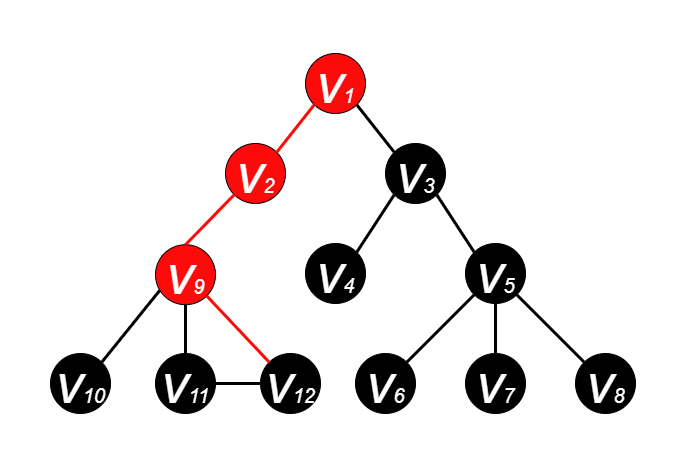

The diagram above was exported from draw.io. Its source (the exported page's mxGraphModel, read from the mxfile embedded in the PNG):
<mxGraphModel dx="1185" dy="588" grid="1" gridSize="10" guides="1" tooltips="1" connect="1" arrows="1" fold="1" page="1" pageScale="1" pageWidth="600" pageHeight="500" math="0" shadow="0">
  <root>
    <mxCell id="0" />
    <mxCell id="1" parent="0" />
    <mxCell id="EadP04PwVeOW2zSCT6ii-2" value="&lt;i&gt;&lt;font color=&quot;#ffffff&quot; style=&quot;&quot;&gt;&lt;font style=&quot;font-size: 55px;&quot;&gt;v&lt;/font&gt;&lt;font style=&quot;font-size: 20px;&quot;&gt;1&lt;/font&gt;&lt;/font&gt;&lt;/i&gt;" style="ellipse;whiteSpace=wrap;html=1;aspect=fixed;fillColor=#FF0A0A;strokeColor=#000000;" parent="1" vertex="1">
      <mxGeometry x="265" y="70" width="60" height="60" as="geometry" />
    </mxCell>
    <mxCell id="EadP04PwVeOW2zSCT6ii-3" value="&lt;i&gt;&lt;font style=&quot;&quot; color=&quot;#ffffff&quot;&gt;&lt;font style=&quot;font-size: 55px;&quot;&gt;v&lt;/font&gt;&lt;font style=&quot;font-size: 20px;&quot;&gt;2&lt;/font&gt;&lt;/font&gt;&lt;/i&gt;" style="ellipse;whiteSpace=wrap;html=1;aspect=fixed;fillColor=#FF0A0A;strokeColor=#000000;" parent="1" vertex="1">
      <mxGeometry x="185" y="160" width="60" height="60" as="geometry" />
    </mxCell>
    <mxCell id="EadP04PwVeOW2zSCT6ii-4" value="&lt;i&gt;&lt;font style=&quot;&quot; color=&quot;#ffffff&quot;&gt;&lt;font style=&quot;font-size: 55px;&quot;&gt;v&lt;/font&gt;&lt;font style=&quot;font-size: 20px;&quot;&gt;3&lt;/font&gt;&lt;/font&gt;&lt;/i&gt;" style="ellipse;whiteSpace=wrap;html=1;aspect=fixed;fillColor=#000000;" parent="1" vertex="1">
      <mxGeometry x="345" y="160" width="60" height="60" as="geometry" />
    </mxCell>
    <mxCell id="EadP04PwVeOW2zSCT6ii-5" value="&lt;i&gt;&lt;font style=&quot;&quot; color=&quot;#ffffff&quot;&gt;&lt;font style=&quot;font-size: 55px;&quot;&gt;v&lt;/font&gt;&lt;font style=&quot;font-size: 20px;&quot;&gt;4&lt;/font&gt;&lt;/font&gt;&lt;/i&gt;" style="ellipse;whiteSpace=wrap;html=1;aspect=fixed;fillColor=#000000;" parent="1" vertex="1">
      <mxGeometry x="265" y="260" width="60" height="60" as="geometry" />
    </mxCell>
    <mxCell id="EadP04PwVeOW2zSCT6ii-6" value="&lt;i&gt;&lt;font style=&quot;&quot; color=&quot;#ffffff&quot;&gt;&lt;font style=&quot;font-size: 55px;&quot;&gt;v&lt;/font&gt;&lt;font style=&quot;font-size: 20px;&quot;&gt;5&lt;/font&gt;&lt;/font&gt;&lt;/i&gt;" style="ellipse;whiteSpace=wrap;html=1;aspect=fixed;fillColor=#000000;" parent="1" vertex="1">
      <mxGeometry x="425" y="260" width="60" height="60" as="geometry" />
    </mxCell>
    <mxCell id="EadP04PwVeOW2zSCT6ii-7" value="&lt;i&gt;&lt;font style=&quot;&quot; color=&quot;#ffffff&quot;&gt;&lt;font style=&quot;font-size: 55px;&quot;&gt;v&lt;/font&gt;&lt;font style=&quot;font-size: 20px;&quot;&gt;7&lt;/font&gt;&lt;/font&gt;&lt;/i&gt;" style="ellipse;whiteSpace=wrap;html=1;aspect=fixed;fillColor=#000000;" parent="1" vertex="1">
      <mxGeometry x="425" y="370" width="60" height="60" as="geometry" />
    </mxCell>
    <mxCell id="EadP04PwVeOW2zSCT6ii-8" value="&lt;i&gt;&lt;font style=&quot;&quot; color=&quot;#ffffff&quot;&gt;&lt;font style=&quot;font-size: 55px;&quot;&gt;v&lt;/font&gt;&lt;font style=&quot;font-size: 20px;&quot;&gt;6&lt;/font&gt;&lt;/font&gt;&lt;/i&gt;" style="ellipse;whiteSpace=wrap;html=1;aspect=fixed;fillColor=#000000;" parent="1" vertex="1">
      <mxGeometry x="315" y="370" width="60" height="60" as="geometry" />
    </mxCell>
    <mxCell id="EadP04PwVeOW2zSCT6ii-9" value="&lt;i&gt;&lt;font style=&quot;&quot; color=&quot;#ffffff&quot;&gt;&lt;font style=&quot;font-size: 55px;&quot;&gt;v&lt;/font&gt;&lt;font style=&quot;font-size: 20px;&quot;&gt;8&lt;/font&gt;&lt;/font&gt;&lt;/i&gt;" style="ellipse;whiteSpace=wrap;html=1;aspect=fixed;fillColor=#000000;" parent="1" vertex="1">
      <mxGeometry x="535" y="370" width="60" height="60" as="geometry" />
    </mxCell>
    <mxCell id="EadP04PwVeOW2zSCT6ii-10" value="" style="endArrow=none;html=1;rounded=0;fontSize=20;fontColor=#FFFFFF;entryX=1;entryY=1;entryDx=0;entryDy=0;exitX=0;exitY=0;exitDx=0;exitDy=0;strokeWidth=3;" parent="1" source="EadP04PwVeOW2zSCT6ii-4" target="EadP04PwVeOW2zSCT6ii-2" edge="1">
      <mxGeometry width="50" height="50" relative="1" as="geometry">
        <mxPoint x="385" y="270" as="sourcePoint" />
        <mxPoint x="435" y="220" as="targetPoint" />
      </mxGeometry>
    </mxCell>
    <mxCell id="EadP04PwVeOW2zSCT6ii-11" value="" style="endArrow=none;html=1;rounded=0;fontSize=20;fontColor=#FFFFFF;exitX=1;exitY=0;exitDx=0;exitDy=0;entryX=0;entryY=1;entryDx=0;entryDy=0;strokeWidth=3;strokeColor=#FF0A0A;" parent="1" source="EadP04PwVeOW2zSCT6ii-3" target="EadP04PwVeOW2zSCT6ii-2" edge="1">
      <mxGeometry width="50" height="50" relative="1" as="geometry">
        <mxPoint x="385" y="270" as="sourcePoint" />
        <mxPoint x="435" y="220" as="targetPoint" />
      </mxGeometry>
    </mxCell>
    <mxCell id="EadP04PwVeOW2zSCT6ii-12" value="" style="endArrow=none;html=1;rounded=0;fontSize=20;fontColor=#FFFFFF;entryX=0;entryY=1;entryDx=0;entryDy=0;exitX=1;exitY=0;exitDx=0;exitDy=0;strokeWidth=3;" parent="1" source="EadP04PwVeOW2zSCT6ii-5" target="EadP04PwVeOW2zSCT6ii-4" edge="1">
      <mxGeometry width="50" height="50" relative="1" as="geometry">
        <mxPoint x="385" y="270" as="sourcePoint" />
        <mxPoint x="435" y="220" as="targetPoint" />
      </mxGeometry>
    </mxCell>
    <mxCell id="EadP04PwVeOW2zSCT6ii-14" value="" style="endArrow=none;html=1;rounded=0;fontSize=20;fontColor=#FFFFFF;entryX=1;entryY=1;entryDx=0;entryDy=0;exitX=0;exitY=0;exitDx=0;exitDy=0;strokeWidth=3;" parent="1" source="EadP04PwVeOW2zSCT6ii-6" target="EadP04PwVeOW2zSCT6ii-4" edge="1">
      <mxGeometry width="50" height="50" relative="1" as="geometry">
        <mxPoint x="385" y="270" as="sourcePoint" />
        <mxPoint x="435" y="220" as="targetPoint" />
      </mxGeometry>
    </mxCell>
    <mxCell id="EadP04PwVeOW2zSCT6ii-15" value="" style="endArrow=none;html=1;rounded=0;fontSize=20;fontColor=#FFFFFF;entryX=0;entryY=1;entryDx=0;entryDy=0;exitX=1;exitY=0;exitDx=0;exitDy=0;strokeWidth=3;" parent="1" source="EadP04PwVeOW2zSCT6ii-8" target="EadP04PwVeOW2zSCT6ii-6" edge="1">
      <mxGeometry width="50" height="50" relative="1" as="geometry">
        <mxPoint x="385" y="270" as="sourcePoint" />
        <mxPoint x="435" y="220" as="targetPoint" />
      </mxGeometry>
    </mxCell>
    <mxCell id="EadP04PwVeOW2zSCT6ii-16" value="" style="endArrow=none;html=1;rounded=0;fontSize=20;fontColor=#FFFFFF;entryX=0.5;entryY=1;entryDx=0;entryDy=0;exitX=0.5;exitY=0;exitDx=0;exitDy=0;strokeWidth=3;" parent="1" source="EadP04PwVeOW2zSCT6ii-7" target="EadP04PwVeOW2zSCT6ii-6" edge="1">
      <mxGeometry width="50" height="50" relative="1" as="geometry">
        <mxPoint x="385" y="270" as="sourcePoint" />
        <mxPoint x="435" y="220" as="targetPoint" />
      </mxGeometry>
    </mxCell>
    <mxCell id="EadP04PwVeOW2zSCT6ii-17" value="" style="endArrow=none;html=1;rounded=0;fontSize=20;fontColor=#FFFFFF;entryX=1;entryY=1;entryDx=0;entryDy=0;exitX=0;exitY=0;exitDx=0;exitDy=0;strokeWidth=3;" parent="1" source="EadP04PwVeOW2zSCT6ii-9" target="EadP04PwVeOW2zSCT6ii-6" edge="1">
      <mxGeometry width="50" height="50" relative="1" as="geometry">
        <mxPoint x="385" y="270" as="sourcePoint" />
        <mxPoint x="435" y="220" as="targetPoint" />
      </mxGeometry>
    </mxCell>
    <mxCell id="pP-wg3NwNoG7PGbDv5qc-1" value="&lt;i&gt;&lt;font style=&quot;&quot; color=&quot;#ffffff&quot;&gt;&lt;font style=&quot;font-size: 55px;&quot;&gt;v&lt;/font&gt;&lt;font style=&quot;font-size: 20px;&quot;&gt;9&lt;/font&gt;&lt;/font&gt;&lt;/i&gt;" style="ellipse;whiteSpace=wrap;html=1;aspect=fixed;fillColor=#FF0A0A;" parent="1" vertex="1">
      <mxGeometry x="115" y="261.21" width="60" height="60" as="geometry" />
    </mxCell>
    <mxCell id="pP-wg3NwNoG7PGbDv5qc-2" value="&lt;i&gt;&lt;font style=&quot;&quot; color=&quot;#ffffff&quot;&gt;&lt;font style=&quot;font-size: 55px;&quot;&gt;v&lt;/font&gt;&lt;font style=&quot;font-size: 20px;&quot;&gt;11&lt;/font&gt;&lt;/font&gt;&lt;/i&gt;" style="ellipse;whiteSpace=wrap;html=1;aspect=fixed;fillColor=#000000;" parent="1" vertex="1">
      <mxGeometry x="115" y="370" width="60" height="60" as="geometry" />
    </mxCell>
    <mxCell id="pP-wg3NwNoG7PGbDv5qc-3" value="&lt;i&gt;&lt;font style=&quot;&quot; color=&quot;#ffffff&quot;&gt;&lt;font style=&quot;font-size: 55px;&quot;&gt;v&lt;/font&gt;&lt;font style=&quot;font-size: 20px;&quot;&gt;10&lt;/font&gt;&lt;/font&gt;&lt;/i&gt;" style="ellipse;whiteSpace=wrap;html=1;aspect=fixed;fillColor=#000000;direction=south;" parent="1" vertex="1">
      <mxGeometry x="10" y="370" width="60" height="60" as="geometry" />
    </mxCell>
    <mxCell id="pP-wg3NwNoG7PGbDv5qc-4" value="&lt;i&gt;&lt;font style=&quot;&quot; color=&quot;#ffffff&quot;&gt;&lt;font style=&quot;font-size: 55px;&quot;&gt;v&lt;/font&gt;&lt;font style=&quot;font-size: 20px;&quot;&gt;12&lt;/font&gt;&lt;/font&gt;&lt;/i&gt;" style="ellipse;whiteSpace=wrap;html=1;aspect=fixed;fillColor=#000000;" parent="1" vertex="1">
      <mxGeometry x="220" y="370" width="60" height="60" as="geometry" />
    </mxCell>
    <mxCell id="pP-wg3NwNoG7PGbDv5qc-5" value="" style="endArrow=none;html=1;rounded=0;fontSize=20;fontColor=#FFFFFF;entryX=0.069;entryY=0.764;entryDx=0;entryDy=0;exitX=0;exitY=0;exitDx=0;exitDy=0;strokeWidth=3;entryPerimeter=0;" parent="1" source="pP-wg3NwNoG7PGbDv5qc-3" edge="1" target="pP-wg3NwNoG7PGbDv5qc-1">
      <mxGeometry width="50" height="50" relative="1" as="geometry">
        <mxPoint x="75" y="258.79" as="sourcePoint" />
        <mxPoint x="123.78679656440363" y="300.0032034355964" as="targetPoint" />
      </mxGeometry>
    </mxCell>
    <mxCell id="pP-wg3NwNoG7PGbDv5qc-6" value="" style="endArrow=none;html=1;rounded=0;fontSize=20;fontColor=#FFFFFF;entryX=0.5;entryY=1;entryDx=0;entryDy=0;exitX=0.5;exitY=0;exitDx=0;exitDy=0;strokeWidth=3;" parent="1" source="pP-wg3NwNoG7PGbDv5qc-2" edge="1" target="pP-wg3NwNoG7PGbDv5qc-1">
      <mxGeometry width="50" height="50" relative="1" as="geometry">
        <mxPoint x="75" y="258.79" as="sourcePoint" />
        <mxPoint x="145" y="308.79" as="targetPoint" />
      </mxGeometry>
    </mxCell>
    <mxCell id="pP-wg3NwNoG7PGbDv5qc-7" value="" style="endArrow=none;html=1;rounded=0;fontSize=20;fontColor=#FFFFFF;entryX=1;entryY=1;entryDx=0;entryDy=0;exitX=0;exitY=0;exitDx=0;exitDy=0;strokeWidth=3;strokeColor=#FF0A0A;" parent="1" source="pP-wg3NwNoG7PGbDv5qc-4" edge="1" target="pP-wg3NwNoG7PGbDv5qc-1">
      <mxGeometry width="50" height="50" relative="1" as="geometry">
        <mxPoint x="75" y="258.79" as="sourcePoint" />
        <mxPoint x="166.21320343559637" y="300.0032034355964" as="targetPoint" />
      </mxGeometry>
    </mxCell>
    <mxCell id="pP-wg3NwNoG7PGbDv5qc-8" value="" style="endArrow=none;html=1;rounded=0;fontSize=20;fontColor=#FFFFFF;exitX=0.5;exitY=0;exitDx=0;exitDy=0;entryX=0;entryY=1;entryDx=0;entryDy=0;strokeWidth=3;strokeColor=#FF0A0A;" parent="1" source="pP-wg3NwNoG7PGbDv5qc-1" target="EadP04PwVeOW2zSCT6ii-3" edge="1">
      <mxGeometry width="50" height="50" relative="1" as="geometry">
        <mxPoint x="246.21320343559637" y="178.78679656440363" as="sourcePoint" />
        <mxPoint x="283.78679656440363" y="131.21320343559637" as="targetPoint" />
      </mxGeometry>
    </mxCell>
    <mxCell id="Ed37Po015sv9TBW0BH2n-1" value="" style="endArrow=none;html=1;rounded=0;fontSize=20;fontColor=#FFFFFF;entryX=1;entryY=0.5;entryDx=0;entryDy=0;exitX=0;exitY=0.5;exitDx=0;exitDy=0;strokeWidth=3;" parent="1" source="pP-wg3NwNoG7PGbDv5qc-4" target="pP-wg3NwNoG7PGbDv5qc-2" edge="1">
      <mxGeometry width="50" height="50" relative="1" as="geometry">
        <mxPoint x="238.78679656440363" y="388.78679656440363" as="sourcePoint" />
        <mxPoint x="176.21320343559637" y="310.00320343559633" as="targetPoint" />
      </mxGeometry>
    </mxCell>
  </root>
</mxGraphModel>